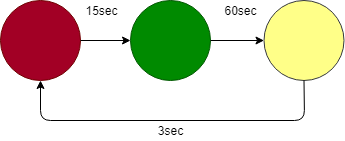

The diagram above was exported from draw.io. Its source (the exported page's mxGraphModel, read from the mxfile embedded in the PNG):
<mxGraphModel dx="1422" dy="762" grid="1" gridSize="10" guides="1" tooltips="1" connect="1" arrows="1" fold="1" page="1" pageScale="1" pageWidth="827" pageHeight="1169" math="0" shadow="0">
  <root>
    <mxCell id="0" />
    <mxCell id="1" parent="0" />
    <mxCell id="Od1KfZk27bjSZTPQcjyU-1" value="" style="ellipse;whiteSpace=wrap;html=1;aspect=fixed;fillColor=#a20025;strokeColor=#6F0000;fontColor=#ffffff;" vertex="1" parent="1">
      <mxGeometry x="110" y="120" width="80" height="80" as="geometry" />
    </mxCell>
    <mxCell id="Od1KfZk27bjSZTPQcjyU-2" value="" style="endArrow=classic;html=1;exitX=1;exitY=0.5;exitDx=0;exitDy=0;" edge="1" parent="1" source="Od1KfZk27bjSZTPQcjyU-1" target="Od1KfZk27bjSZTPQcjyU-3">
      <mxGeometry width="50" height="50" relative="1" as="geometry">
        <mxPoint x="390" y="420" as="sourcePoint" />
        <mxPoint x="280" y="160" as="targetPoint" />
      </mxGeometry>
    </mxCell>
    <mxCell id="Od1KfZk27bjSZTPQcjyU-3" value="" style="ellipse;whiteSpace=wrap;html=1;aspect=fixed;fillColor=#008a00;strokeColor=#005700;fontColor=#ffffff;" vertex="1" parent="1">
      <mxGeometry x="240" y="120" width="80" height="80" as="geometry" />
    </mxCell>
    <mxCell id="Od1KfZk27bjSZTPQcjyU-6" value="" style="ellipse;whiteSpace=wrap;html=1;aspect=fixed;fillColor=#ffff88;strokeColor=#36393d;" vertex="1" parent="1">
      <mxGeometry x="373.5" y="120" width="80" height="80" as="geometry" />
    </mxCell>
    <mxCell id="Od1KfZk27bjSZTPQcjyU-7" value="" style="endArrow=classic;html=1;exitX=1;exitY=0.5;exitDx=0;exitDy=0;entryX=0;entryY=0.5;entryDx=0;entryDy=0;" edge="1" parent="1" source="Od1KfZk27bjSZTPQcjyU-3" target="Od1KfZk27bjSZTPQcjyU-6">
      <mxGeometry width="50" height="50" relative="1" as="geometry">
        <mxPoint x="200" y="170" as="sourcePoint" />
        <mxPoint x="370" y="160" as="targetPoint" />
      </mxGeometry>
    </mxCell>
    <mxCell id="Od1KfZk27bjSZTPQcjyU-9" value="" style="endArrow=classic;html=1;exitX=0.5;exitY=1;exitDx=0;exitDy=0;entryX=0.5;entryY=1;entryDx=0;entryDy=0;" edge="1" parent="1" source="Od1KfZk27bjSZTPQcjyU-6" target="Od1KfZk27bjSZTPQcjyU-1">
      <mxGeometry width="50" height="50" relative="1" as="geometry">
        <mxPoint x="390" y="420" as="sourcePoint" />
        <mxPoint x="414" y="280" as="targetPoint" />
        <Array as="points">
          <mxPoint x="414" y="240" />
          <mxPoint x="150" y="240" />
        </Array>
      </mxGeometry>
    </mxCell>
    <mxCell id="Od1KfZk27bjSZTPQcjyU-10" value="15sec" style="text;html=1;align=center;verticalAlign=middle;resizable=0;points=[];autosize=1;" vertex="1" parent="1">
      <mxGeometry x="186" y="120" width="50" height="20" as="geometry" />
    </mxCell>
    <mxCell id="Od1KfZk27bjSZTPQcjyU-11" value="60sec" style="text;html=1;align=center;verticalAlign=middle;resizable=0;points=[];autosize=1;" vertex="1" parent="1">
      <mxGeometry x="325" y="120" width="50" height="20" as="geometry" />
    </mxCell>
    <mxCell id="Od1KfZk27bjSZTPQcjyU-12" value="3sec" style="text;html=1;align=center;verticalAlign=middle;resizable=0;points=[];autosize=1;" vertex="1" parent="1">
      <mxGeometry x="260" y="240" width="40" height="20" as="geometry" />
    </mxCell>
  </root>
</mxGraphModel>